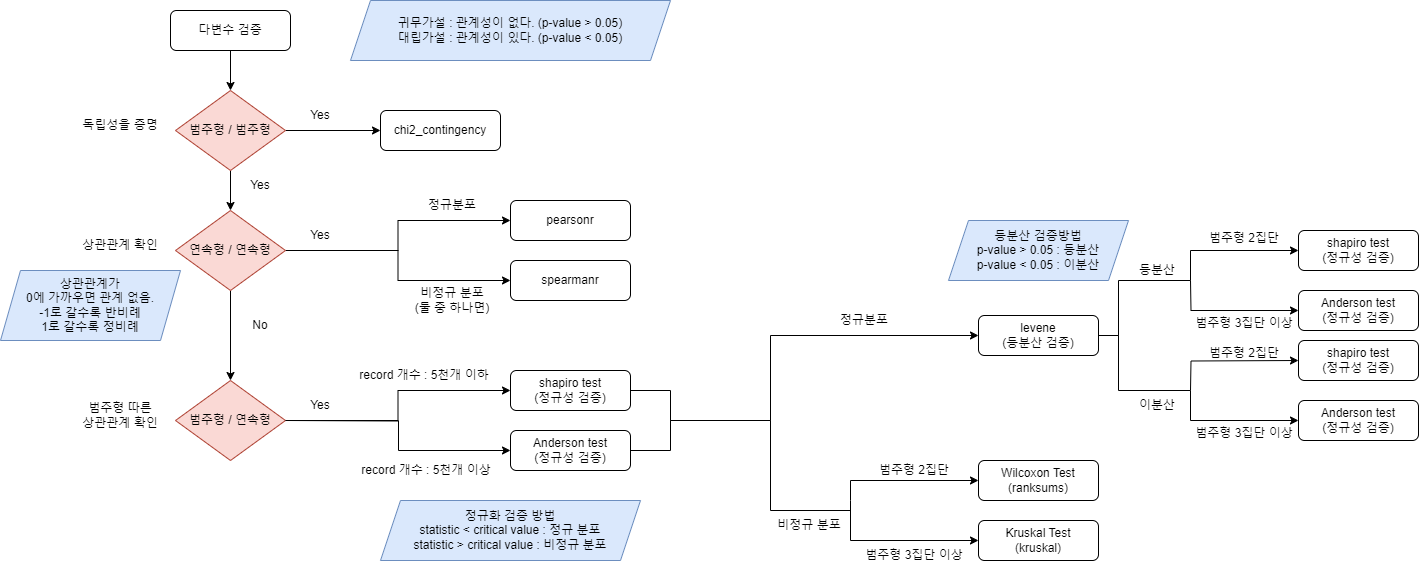

The diagram above was exported from draw.io. Its source (the exported page's mxGraphModel, read from the mxfile embedded in the PNG):
<mxGraphModel dx="1211" dy="654" grid="1" gridSize="10" guides="1" tooltips="1" connect="1" arrows="1" fold="1" page="1" pageScale="1" pageWidth="827" pageHeight="1169" math="0" shadow="0">
  <root>
    <mxCell id="0" />
    <mxCell id="1" parent="0" />
    <mxCell id="9AyHGjuXcj083-mgMvUo-3" style="edgeStyle=orthogonalEdgeStyle;rounded=0;orthogonalLoop=1;jettySize=auto;html=1;exitX=0.5;exitY=1;exitDx=0;exitDy=0;entryX=0.5;entryY=0;entryDx=0;entryDy=0;" parent="1" source="9AyHGjuXcj083-mgMvUo-1" target="9AyHGjuXcj083-mgMvUo-2" edge="1">
      <mxGeometry relative="1" as="geometry" />
    </mxCell>
    <mxCell id="9AyHGjuXcj083-mgMvUo-1" value="다변수 검증" style="rounded=1;whiteSpace=wrap;html=1;" parent="1" vertex="1">
      <mxGeometry x="180" y="70" width="120" height="40" as="geometry" />
    </mxCell>
    <mxCell id="9AyHGjuXcj083-mgMvUo-6" style="edgeStyle=orthogonalEdgeStyle;rounded=0;orthogonalLoop=1;jettySize=auto;html=1;exitX=0.5;exitY=1;exitDx=0;exitDy=0;entryX=0.5;entryY=0;entryDx=0;entryDy=0;" parent="1" source="9AyHGjuXcj083-mgMvUo-2" target="9AyHGjuXcj083-mgMvUo-4" edge="1">
      <mxGeometry relative="1" as="geometry" />
    </mxCell>
    <mxCell id="9AyHGjuXcj083-mgMvUo-11" style="edgeStyle=orthogonalEdgeStyle;rounded=0;orthogonalLoop=1;jettySize=auto;html=1;exitX=1;exitY=0.5;exitDx=0;exitDy=0;entryX=0;entryY=0.5;entryDx=0;entryDy=0;" parent="1" source="9AyHGjuXcj083-mgMvUo-2" target="9AyHGjuXcj083-mgMvUo-10" edge="1">
      <mxGeometry relative="1" as="geometry" />
    </mxCell>
    <mxCell id="9AyHGjuXcj083-mgMvUo-2" value="범주형 / 범주형" style="rhombus;whiteSpace=wrap;html=1;fillColor=#fad9d5;strokeColor=#ae4132;" parent="1" vertex="1">
      <mxGeometry x="185" y="150" width="110" height="80" as="geometry" />
    </mxCell>
    <mxCell id="9AyHGjuXcj083-mgMvUo-7" style="edgeStyle=orthogonalEdgeStyle;rounded=0;orthogonalLoop=1;jettySize=auto;html=1;exitX=0.5;exitY=1;exitDx=0;exitDy=0;entryX=0.5;entryY=0;entryDx=0;entryDy=0;" parent="1" source="9AyHGjuXcj083-mgMvUo-4" target="9AyHGjuXcj083-mgMvUo-5" edge="1">
      <mxGeometry relative="1" as="geometry" />
    </mxCell>
    <mxCell id="9AyHGjuXcj083-mgMvUo-15" style="edgeStyle=orthogonalEdgeStyle;rounded=0;orthogonalLoop=1;jettySize=auto;html=1;entryX=0;entryY=0.5;entryDx=0;entryDy=0;" parent="1" source="9AyHGjuXcj083-mgMvUo-4" target="9AyHGjuXcj083-mgMvUo-13" edge="1">
      <mxGeometry relative="1" as="geometry" />
    </mxCell>
    <mxCell id="9AyHGjuXcj083-mgMvUo-32" style="edgeStyle=orthogonalEdgeStyle;rounded=0;orthogonalLoop=1;jettySize=auto;html=1;exitX=1;exitY=0.5;exitDx=0;exitDy=0;entryX=0;entryY=0.5;entryDx=0;entryDy=0;" parent="1" source="9AyHGjuXcj083-mgMvUo-4" target="9AyHGjuXcj083-mgMvUo-12" edge="1">
      <mxGeometry relative="1" as="geometry" />
    </mxCell>
    <mxCell id="9AyHGjuXcj083-mgMvUo-4" value="연속형 / 연속형" style="rhombus;whiteSpace=wrap;html=1;fillColor=#fad9d5;strokeColor=#ae4132;" parent="1" vertex="1">
      <mxGeometry x="185" y="270" width="110" height="80" as="geometry" />
    </mxCell>
    <mxCell id="9AyHGjuXcj083-mgMvUo-33" style="edgeStyle=orthogonalEdgeStyle;rounded=0;orthogonalLoop=1;jettySize=auto;html=1;exitX=1;exitY=0.5;exitDx=0;exitDy=0;entryX=0;entryY=0.5;entryDx=0;entryDy=0;" parent="1" source="9AyHGjuXcj083-mgMvUo-5" target="9AyHGjuXcj083-mgMvUo-24" edge="1">
      <mxGeometry relative="1" as="geometry" />
    </mxCell>
    <mxCell id="9AyHGjuXcj083-mgMvUo-5" value="범주형 / 연속형" style="rhombus;whiteSpace=wrap;html=1;fillColor=#fad9d5;strokeColor=#ae4132;" parent="1" vertex="1">
      <mxGeometry x="185" y="440" width="110" height="80" as="geometry" />
    </mxCell>
    <mxCell id="9AyHGjuXcj083-mgMvUo-10" value="chi2_contingency" style="rounded=1;whiteSpace=wrap;html=1;" parent="1" vertex="1">
      <mxGeometry x="390" y="170" width="120" height="40" as="geometry" />
    </mxCell>
    <mxCell id="9AyHGjuXcj083-mgMvUo-12" value="pearsonr" style="rounded=1;whiteSpace=wrap;html=1;" parent="1" vertex="1">
      <mxGeometry x="520" y="260" width="120" height="40" as="geometry" />
    </mxCell>
    <mxCell id="9AyHGjuXcj083-mgMvUo-13" value="spearmanr" style="rounded=1;whiteSpace=wrap;html=1;" parent="1" vertex="1">
      <mxGeometry x="520" y="320" width="120" height="40" as="geometry" />
    </mxCell>
    <mxCell id="9AyHGjuXcj083-mgMvUo-16" value="Yes" style="text;strokeColor=none;align=center;fillColor=none;html=1;verticalAlign=middle;whiteSpace=wrap;rounded=0;" parent="1" vertex="1">
      <mxGeometry x="300" y="280" width="60" height="30" as="geometry" />
    </mxCell>
    <mxCell id="9AyHGjuXcj083-mgMvUo-17" value="Yes" style="text;strokeColor=none;align=center;fillColor=none;html=1;verticalAlign=middle;whiteSpace=wrap;rounded=0;" parent="1" vertex="1">
      <mxGeometry x="240" y="230" width="60" height="30" as="geometry" />
    </mxCell>
    <mxCell id="9AyHGjuXcj083-mgMvUo-18" value="Yes" style="text;strokeColor=none;align=center;fillColor=none;html=1;verticalAlign=middle;whiteSpace=wrap;rounded=0;" parent="1" vertex="1">
      <mxGeometry x="300" y="160" width="60" height="30" as="geometry" />
    </mxCell>
    <mxCell id="9AyHGjuXcj083-mgMvUo-20" value="귀무가설 : 관계성이 없다. (p-value &amp;gt; 0.05)&lt;br&gt;대립가설 : 관계성이 있다. (p-value &amp;lt; 0.05)" style="shape=parallelogram;perimeter=parallelogramPerimeter;whiteSpace=wrap;html=1;fixedSize=1;fillColor=#dae8fc;strokeColor=#6c8ebf;" parent="1" vertex="1">
      <mxGeometry x="360" y="60" width="320" height="60" as="geometry" />
    </mxCell>
    <mxCell id="9AyHGjuXcj083-mgMvUo-21" value="No" style="text;strokeColor=none;align=center;fillColor=none;html=1;verticalAlign=middle;whiteSpace=wrap;rounded=0;" parent="1" vertex="1">
      <mxGeometry x="240" y="370" width="60" height="30" as="geometry" />
    </mxCell>
    <mxCell id="9AyHGjuXcj083-mgMvUo-23" style="edgeStyle=orthogonalEdgeStyle;rounded=0;orthogonalLoop=1;jettySize=auto;html=1;entryX=0;entryY=0.5;entryDx=0;entryDy=0;" parent="1" target="9AyHGjuXcj083-mgMvUo-25" edge="1">
      <mxGeometry relative="1" as="geometry">
        <mxPoint x="295" y="480" as="sourcePoint" />
      </mxGeometry>
    </mxCell>
    <mxCell id="9AyHGjuXcj083-mgMvUo-59" style="edgeStyle=orthogonalEdgeStyle;rounded=0;orthogonalLoop=1;jettySize=auto;html=1;exitX=1;exitY=0.5;exitDx=0;exitDy=0;entryX=0;entryY=0.5;entryDx=0;entryDy=0;" parent="1" source="9AyHGjuXcj083-mgMvUo-24" target="9AyHGjuXcj083-mgMvUo-47" edge="1">
      <mxGeometry relative="1" as="geometry">
        <Array as="points">
          <mxPoint x="680" y="450" />
          <mxPoint x="680" y="480" />
          <mxPoint x="780" y="480" />
          <mxPoint x="780" y="395" />
        </Array>
      </mxGeometry>
    </mxCell>
    <mxCell id="9AyHGjuXcj083-mgMvUo-24" value="shapiro test&lt;br&gt;(정규성 검증)" style="rounded=1;whiteSpace=wrap;html=1;" parent="1" vertex="1">
      <mxGeometry x="520" y="430" width="120" height="40" as="geometry" />
    </mxCell>
    <mxCell id="9AyHGjuXcj083-mgMvUo-25" value="Anderson test&lt;br&gt;(정규성 검증)" style="rounded=1;whiteSpace=wrap;html=1;" parent="1" vertex="1">
      <mxGeometry x="520" y="490" width="120" height="40" as="geometry" />
    </mxCell>
    <mxCell id="9AyHGjuXcj083-mgMvUo-26" value="Yes" style="text;strokeColor=none;align=center;fillColor=none;html=1;verticalAlign=middle;whiteSpace=wrap;rounded=0;" parent="1" vertex="1">
      <mxGeometry x="300" y="450" width="60" height="30" as="geometry" />
    </mxCell>
    <mxCell id="9AyHGjuXcj083-mgMvUo-27" value="독립성을 증명" style="text;strokeColor=none;align=center;fillColor=none;html=1;verticalAlign=middle;whiteSpace=wrap;rounded=0;" parent="1" vertex="1">
      <mxGeometry x="90" y="170" width="80" height="30" as="geometry" />
    </mxCell>
    <mxCell id="9AyHGjuXcj083-mgMvUo-28" value="상관관계 확인" style="text;strokeColor=none;align=center;fillColor=none;html=1;verticalAlign=middle;whiteSpace=wrap;rounded=0;" parent="1" vertex="1">
      <mxGeometry x="90" y="290" width="80" height="30" as="geometry" />
    </mxCell>
    <mxCell id="9AyHGjuXcj083-mgMvUo-29" value="범주형 따른&lt;br&gt;상관관계 확인" style="text;strokeColor=none;align=center;fillColor=none;html=1;verticalAlign=middle;whiteSpace=wrap;rounded=0;" parent="1" vertex="1">
      <mxGeometry x="90" y="460" width="80" height="30" as="geometry" />
    </mxCell>
    <mxCell id="9AyHGjuXcj083-mgMvUo-35" value="정규분포" style="text;strokeColor=none;align=center;fillColor=none;html=1;verticalAlign=middle;whiteSpace=wrap;rounded=0;" parent="1" vertex="1">
      <mxGeometry x="414" y="250" width="96" height="30" as="geometry" />
    </mxCell>
    <mxCell id="9AyHGjuXcj083-mgMvUo-36" value="비정규 분포&lt;br&gt;(둘 중 하나면)" style="text;strokeColor=none;align=center;fillColor=none;html=1;verticalAlign=middle;whiteSpace=wrap;rounded=0;" parent="1" vertex="1">
      <mxGeometry x="414" y="340" width="96" height="40" as="geometry" />
    </mxCell>
    <mxCell id="9AyHGjuXcj083-mgMvUo-37" value="record 개수 : 5천개 이하" style="text;strokeColor=none;align=center;fillColor=none;html=1;verticalAlign=middle;whiteSpace=wrap;rounded=0;" parent="1" vertex="1">
      <mxGeometry x="360" y="420" width="148" height="30" as="geometry" />
    </mxCell>
    <mxCell id="9AyHGjuXcj083-mgMvUo-39" value="record 개수 : 5천개 이상" style="text;strokeColor=none;align=center;fillColor=none;html=1;verticalAlign=middle;whiteSpace=wrap;rounded=0;" parent="1" vertex="1">
      <mxGeometry x="362" y="510" width="148" height="40" as="geometry" />
    </mxCell>
    <mxCell id="9AyHGjuXcj083-mgMvUo-40" value="상관관계가&lt;br&gt;0에 가까우면 관계 없음.&lt;br&gt;-1로 갈수록 반비례&lt;br&gt;1로 갈수록 정비례" style="shape=parallelogram;perimeter=parallelogramPerimeter;whiteSpace=wrap;html=1;fixedSize=1;fillColor=#dae8fc;strokeColor=#6c8ebf;" parent="1" vertex="1">
      <mxGeometry x="10" y="330" width="180" height="70" as="geometry" />
    </mxCell>
    <mxCell id="9AyHGjuXcj083-mgMvUo-41" value="정규화 검증 방법&lt;br&gt;statistic &amp;lt; critical value : 정규 분포&lt;br&gt;statistic &amp;gt; critical value : 비정규 분포" style="shape=parallelogram;perimeter=parallelogramPerimeter;whiteSpace=wrap;html=1;fixedSize=1;fillColor=#dae8fc;strokeColor=#6c8ebf;" parent="1" vertex="1">
      <mxGeometry x="390" y="560" width="260" height="60" as="geometry" />
    </mxCell>
    <mxCell id="9AyHGjuXcj083-mgMvUo-47" value="levene&lt;br&gt;(등분산 검증)" style="rounded=1;whiteSpace=wrap;html=1;" parent="1" vertex="1">
      <mxGeometry x="988" y="375" width="120" height="40" as="geometry" />
    </mxCell>
    <mxCell id="9AyHGjuXcj083-mgMvUo-48" value="Wilcoxon Test&lt;br&gt;(ranksums)" style="rounded=1;whiteSpace=wrap;html=1;" parent="1" vertex="1">
      <mxGeometry x="988" y="520" width="120" height="40" as="geometry" />
    </mxCell>
    <mxCell id="9AyHGjuXcj083-mgMvUo-49" value="Kruskal Test&lt;br&gt;(kruskal)" style="rounded=1;whiteSpace=wrap;html=1;" parent="1" vertex="1">
      <mxGeometry x="988" y="580" width="120" height="40" as="geometry" />
    </mxCell>
    <mxCell id="9AyHGjuXcj083-mgMvUo-50" value="Anderson test&lt;br&gt;(정규성 검증)" style="rounded=1;whiteSpace=wrap;html=1;" parent="1" vertex="1">
      <mxGeometry x="1308" y="350" width="120" height="40" as="geometry" />
    </mxCell>
    <mxCell id="9AyHGjuXcj083-mgMvUo-51" value="shapiro test&lt;br&gt;(정규성 검증)" style="rounded=1;whiteSpace=wrap;html=1;" parent="1" vertex="1">
      <mxGeometry x="1308" y="290" width="120" height="40" as="geometry" />
    </mxCell>
    <mxCell id="9AyHGjuXcj083-mgMvUo-52" value="Anderson test&lt;br&gt;(정규성 검증)" style="rounded=1;whiteSpace=wrap;html=1;" parent="1" vertex="1">
      <mxGeometry x="1308" y="460" width="120" height="40" as="geometry" />
    </mxCell>
    <mxCell id="9AyHGjuXcj083-mgMvUo-53" value="shapiro test&lt;br&gt;(정규성 검증)" style="rounded=1;whiteSpace=wrap;html=1;" parent="1" vertex="1">
      <mxGeometry x="1308" y="400" width="120" height="40" as="geometry" />
    </mxCell>
    <mxCell id="9AyHGjuXcj083-mgMvUo-57" value="등분산 검증방법&lt;br&gt;p-value &amp;gt; 0.05 : 등분산&lt;br&gt;p-value &amp;lt; 0.05 : 이분산" style="shape=parallelogram;perimeter=parallelogramPerimeter;whiteSpace=wrap;html=1;fixedSize=1;fillColor=#dae8fc;strokeColor=#6c8ebf;" parent="1" vertex="1">
      <mxGeometry x="958" y="280" width="180" height="60" as="geometry" />
    </mxCell>
    <mxCell id="9AyHGjuXcj083-mgMvUo-60" style="edgeStyle=orthogonalEdgeStyle;rounded=0;orthogonalLoop=1;jettySize=auto;html=1;exitX=1;exitY=0.5;exitDx=0;exitDy=0;endArrow=none;endFill=0;" parent="1" edge="1">
      <mxGeometry relative="1" as="geometry">
        <mxPoint x="640" y="510" as="sourcePoint" />
        <mxPoint x="860" y="570" as="targetPoint" />
        <Array as="points">
          <mxPoint x="680" y="510" />
          <mxPoint x="680" y="480" />
          <mxPoint x="780" y="480" />
          <mxPoint x="780" y="570" />
        </Array>
      </mxGeometry>
    </mxCell>
    <mxCell id="9AyHGjuXcj083-mgMvUo-68" value="" style="endArrow=classic;html=1;rounded=0;endFill=1;entryX=0;entryY=0.5;entryDx=0;entryDy=0;edgeStyle=orthogonalEdgeStyle;" parent="1" target="9AyHGjuXcj083-mgMvUo-48" edge="1">
      <mxGeometry width="50" height="50" relative="1" as="geometry">
        <mxPoint x="860" y="560" as="sourcePoint" />
        <mxPoint x="920" y="490" as="targetPoint" />
        <Array as="points">
          <mxPoint x="860" y="540" />
        </Array>
      </mxGeometry>
    </mxCell>
    <mxCell id="9AyHGjuXcj083-mgMvUo-69" value="" style="endArrow=classic;html=1;rounded=0;endFill=1;entryX=0;entryY=0.5;entryDx=0;entryDy=0;edgeStyle=orthogonalEdgeStyle;" parent="1" target="9AyHGjuXcj083-mgMvUo-49" edge="1">
      <mxGeometry width="50" height="50" relative="1" as="geometry">
        <mxPoint x="860" y="560" as="sourcePoint" />
        <mxPoint x="950" y="535" as="targetPoint" />
        <Array as="points">
          <mxPoint x="860" y="600" />
        </Array>
      </mxGeometry>
    </mxCell>
    <mxCell id="9AyHGjuXcj083-mgMvUo-70" value="정규분포" style="text;strokeColor=none;align=center;fillColor=none;html=1;verticalAlign=middle;whiteSpace=wrap;rounded=0;" parent="1" vertex="1">
      <mxGeometry x="800" y="360" width="148" height="40" as="geometry" />
    </mxCell>
    <mxCell id="9AyHGjuXcj083-mgMvUo-71" value="범주형 2집단" style="text;strokeColor=none;align=center;fillColor=none;html=1;verticalAlign=middle;whiteSpace=wrap;rounded=0;" parent="1" vertex="1">
      <mxGeometry x="850" y="510" width="148" height="40" as="geometry" />
    </mxCell>
    <mxCell id="9AyHGjuXcj083-mgMvUo-72" value="범주형 3집단 이상" style="text;strokeColor=none;align=center;fillColor=none;html=1;verticalAlign=middle;whiteSpace=wrap;rounded=0;" parent="1" vertex="1">
      <mxGeometry x="850" y="600" width="148" height="30" as="geometry" />
    </mxCell>
    <mxCell id="9AyHGjuXcj083-mgMvUo-73" value="비정규 분포" style="text;strokeColor=none;align=center;fillColor=none;html=1;verticalAlign=middle;whiteSpace=wrap;rounded=0;" parent="1" vertex="1">
      <mxGeometry x="760" y="565" width="118" height="40" as="geometry" />
    </mxCell>
    <mxCell id="9AyHGjuXcj083-mgMvUo-74" style="edgeStyle=orthogonalEdgeStyle;rounded=0;orthogonalLoop=1;jettySize=auto;html=1;exitX=1;exitY=0.5;exitDx=0;exitDy=0;endArrow=classic;endFill=1;" parent="1" source="9AyHGjuXcj083-mgMvUo-47" edge="1">
      <mxGeometry relative="1" as="geometry">
        <mxPoint x="1038" y="470" as="sourcePoint" />
        <mxPoint x="1308" y="310" as="targetPoint" />
        <Array as="points">
          <mxPoint x="1128" y="395" />
          <mxPoint x="1128" y="340" />
          <mxPoint x="1200" y="340" />
          <mxPoint x="1200" y="310" />
        </Array>
      </mxGeometry>
    </mxCell>
    <mxCell id="9AyHGjuXcj083-mgMvUo-75" value="" style="endArrow=none;html=1;rounded=0;edgeStyle=orthogonalEdgeStyle;exitX=0;exitY=0.5;exitDx=0;exitDy=0;endFill=0;startArrow=classic;startFill=1;" parent="1" source="9AyHGjuXcj083-mgMvUo-50" edge="1">
      <mxGeometry width="50" height="50" relative="1" as="geometry">
        <mxPoint x="1128" y="384.75" as="sourcePoint" />
        <mxPoint x="1200" y="340" as="targetPoint" />
      </mxGeometry>
    </mxCell>
    <mxCell id="9AyHGjuXcj083-mgMvUo-76" style="edgeStyle=orthogonalEdgeStyle;rounded=0;orthogonalLoop=1;jettySize=auto;html=1;exitX=1;exitY=0.5;exitDx=0;exitDy=0;endArrow=classic;endFill=1;" parent="1" edge="1">
      <mxGeometry relative="1" as="geometry">
        <mxPoint x="1108" y="395" as="sourcePoint" />
        <mxPoint x="1308" y="480" as="targetPoint" />
        <Array as="points">
          <mxPoint x="1128" y="395" />
          <mxPoint x="1128" y="450" />
          <mxPoint x="1200" y="450" />
          <mxPoint x="1200" y="480" />
        </Array>
      </mxGeometry>
    </mxCell>
    <mxCell id="9AyHGjuXcj083-mgMvUo-94" value="" style="endArrow=none;html=1;rounded=0;edgeStyle=orthogonalEdgeStyle;exitX=0;exitY=0.5;exitDx=0;exitDy=0;endFill=0;startArrow=classic;startFill=1;" parent="1" edge="1">
      <mxGeometry width="50" height="50" relative="1" as="geometry">
        <mxPoint x="1308" y="420" as="sourcePoint" />
        <mxPoint x="1200" y="450" as="targetPoint" />
      </mxGeometry>
    </mxCell>
    <mxCell id="9AyHGjuXcj083-mgMvUo-95" value="이분산" style="text;strokeColor=none;align=center;fillColor=none;html=1;verticalAlign=middle;whiteSpace=wrap;rounded=0;" parent="1" vertex="1">
      <mxGeometry x="1093" y="445" width="148" height="40" as="geometry" />
    </mxCell>
    <mxCell id="9AyHGjuXcj083-mgMvUo-96" value="등분산" style="text;strokeColor=none;align=center;fillColor=none;html=1;verticalAlign=middle;whiteSpace=wrap;rounded=0;" parent="1" vertex="1">
      <mxGeometry x="1093" y="310" width="148" height="40" as="geometry" />
    </mxCell>
    <mxCell id="9AyHGjuXcj083-mgMvUo-97" value="범주형 2집단" style="text;strokeColor=none;align=center;fillColor=none;html=1;verticalAlign=middle;whiteSpace=wrap;rounded=0;" parent="1" vertex="1">
      <mxGeometry x="1180" y="280" width="148" height="35" as="geometry" />
    </mxCell>
    <mxCell id="9AyHGjuXcj083-mgMvUo-99" value="범주형 3집단 이상" style="text;strokeColor=none;align=center;fillColor=none;html=1;verticalAlign=middle;whiteSpace=wrap;rounded=0;" parent="1" vertex="1">
      <mxGeometry x="1180" y="365" width="148" height="35" as="geometry" />
    </mxCell>
    <mxCell id="9AyHGjuXcj083-mgMvUo-100" value="범주형 3집단 이상" style="text;strokeColor=none;align=center;fillColor=none;html=1;verticalAlign=middle;whiteSpace=wrap;rounded=0;" parent="1" vertex="1">
      <mxGeometry x="1180" y="475" width="148" height="35" as="geometry" />
    </mxCell>
    <mxCell id="9AyHGjuXcj083-mgMvUo-101" value="범주형 2집단" style="text;strokeColor=none;align=center;fillColor=none;html=1;verticalAlign=middle;whiteSpace=wrap;rounded=0;" parent="1" vertex="1">
      <mxGeometry x="1180" y="400" width="148" height="25" as="geometry" />
    </mxCell>
  </root>
</mxGraphModel>